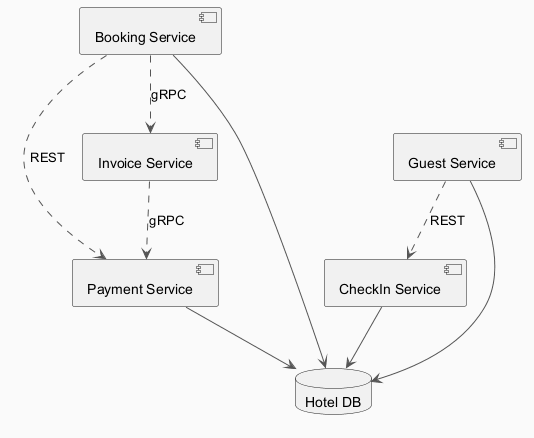

The diagram above was rendered by PlantUML. Its source (embedded in the PNG):
@startuml
skinparam backgroundColor #FAFAFA
skinparam classBackgroundColor #FFF3E0
skinparam classBorderColor #E65100
skinparam ArrowColor #555555
component "Booking Service" as C_BookingService
component "Payment Service" as C_PaymentService
component "Guest Service" as C_GuestService
component "CheckIn Service" as C_CheckInService
component "Invoice Service" as C_InvoiceService
database "Hotel DB" as DB_hotel
C_BookingService --> DB_hotel
C_PaymentService --> DB_hotel
C_GuestService --> DB_hotel
C_CheckInService --> DB_hotel
C_BookingService ..> C_InvoiceService : gRPC
C_BookingService ..> C_PaymentService : REST
C_GuestService ..> C_CheckInService : REST
C_InvoiceService ..> C_PaymentService : gRPC
@enduml